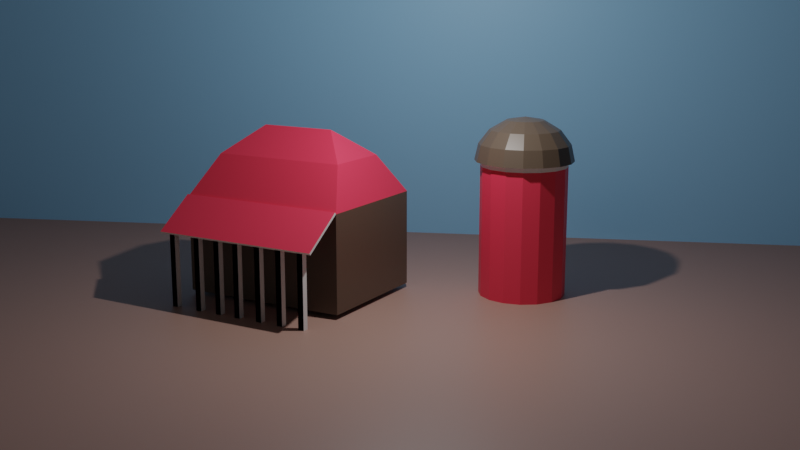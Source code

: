 # Source: BarnTower.blend  (saved by Blender 3.0.42; exported with 4.5.12 LTS)
import bpy
from mathutils import Matrix  # noqa: F401  (used for matrix-valued properties, if any)

bpy.ops.wm.read_factory_settings(use_empty=True)
scene = bpy.context.scene
scene.name = 'Scene'

# ---- collections
col_collection = bpy.data.collections.new('Collection'); scene.collection.children.link(col_collection)

# ---- materials (node trees are filled in below, after node groups)
mat_red_farm = bpy.data.materials.new('Red Farm')
mat_red_farm.alpha_threshold = 0.0
mat_red_farm.use_transparent_shadow = False
mat_red_farm.line_color = (0.0, 0.0, 0.0, 1.0)
mat_roof = bpy.data.materials.new('Roof ')
mat_roof.use_transparent_shadow = False
mat_white_paint = bpy.data.materials.new('White Paint ')
mat_white_paint.use_transparent_shadow = False
mat_groud = bpy.data.materials.new('Groud ')
mat_groud.use_transparent_shadow = False
mat_ground = bpy.data.materials.new('ground')
mat_ground.use_transparent_shadow = False
mat_sky = bpy.data.materials.new('sky')
mat_sky.use_transparent_shadow = False

# ---- material node trees
mat_red_farm.use_nodes = True; mat_red_farm.node_tree.nodes.clear()
_N = mat_red_farm.node_tree.nodes; _L = mat_red_farm.node_tree.links
n0 = _N.new('ShaderNodeOutputMaterial'); n0.name = 'Material Output'; n0.location = (300, 300)
n1 = _N.new('ShaderNodeBsdfPrincipled'); n1.name = 'Principled BSDF'; n1.location = (10, 300)
n1.distribution = 'GGX'
n1.subsurface_method = 'RANDOM_WALK_SKIN'
n1.inputs[0].default_value = (0.1095, 0.07619, 0.05286, 1.0)
n1.inputs[2].default_value = 0.4
n1.inputs[3].default_value = 1.45
n1.inputs[27].default_value = (0.0, 0.0, 0.0, 1.0)
n1.inputs[28].default_value = 1.0
_L.new(n1.outputs[0], n0.inputs[0])
n0.is_active_output = True
mat_roof.use_nodes = True; mat_roof.node_tree.nodes.clear()
_N = mat_roof.node_tree.nodes; _L = mat_roof.node_tree.links
n0 = _N.new('ShaderNodeBsdfPrincipled'); n0.name = 'Principled BSDF'; n0.location = (10, 300)
n0.distribution = 'GGX'
n0.subsurface_method = 'RANDOM_WALK_SKIN'
n0.inputs[0].default_value = (0.7991, 0.0382, 0.08022, 1.0)
n0.inputs[3].default_value = 1.45
n0.inputs[27].default_value = (0.0, 0.0, 0.0, 1.0)
n0.inputs[28].default_value = 1.0
n1 = _N.new('ShaderNodeOutputMaterial'); n1.name = 'Material Output'; n1.location = (300, 300)
_L.new(n0.outputs[0], n1.inputs[0])
n1.is_active_output = True
mat_white_paint.use_nodes = True; mat_white_paint.node_tree.nodes.clear()
_N = mat_white_paint.node_tree.nodes; _L = mat_white_paint.node_tree.links
n0 = _N.new('ShaderNodeBsdfPrincipled'); n0.name = 'Principled BSDF'; n0.location = (10, 300)
n0.distribution = 'GGX'
n0.subsurface_method = 'RANDOM_WALK_SKIN'
n0.inputs[3].default_value = 1.45
n0.inputs[27].default_value = (0.0, 0.0, 0.0, 1.0)
n0.inputs[28].default_value = 1.0
n1 = _N.new('ShaderNodeOutputMaterial'); n1.name = 'Material Output'; n1.location = (300, 300)
_L.new(n0.outputs[0], n1.inputs[0])
n1.is_active_output = True
mat_groud.use_nodes = True; mat_groud.node_tree.nodes.clear()
_N = mat_groud.node_tree.nodes; _L = mat_groud.node_tree.links
n0 = _N.new('ShaderNodeBsdfPrincipled'); n0.name = 'Principled BSDF'; n0.location = (10, 300)
n0.distribution = 'GGX'
n0.subsurface_method = 'RANDOM_WALK_SKIN'
n0.inputs[3].default_value = 1.45
n0.inputs[27].default_value = (0.0, 0.0, 0.0, 1.0)
n0.inputs[28].default_value = 1.0
n1 = _N.new('ShaderNodeOutputMaterial'); n1.name = 'Material Output'; n1.location = (300, 300)
_L.new(n0.outputs[0], n1.inputs[0])
n1.is_active_output = True
mat_ground.use_nodes = True; mat_ground.node_tree.nodes.clear()
_N = mat_ground.node_tree.nodes; _L = mat_ground.node_tree.links
n0 = _N.new('ShaderNodeBsdfPrincipled'); n0.name = 'Principled BSDF'; n0.location = (10, 300)
n0.distribution = 'GGX'
n0.subsurface_method = 'RANDOM_WALK_SKIN'
n0.inputs[0].default_value = (0.4189, 0.2443, 0.1971, 1.0)
n0.inputs[3].default_value = 1.45
n0.inputs[27].default_value = (0.0, 0.0, 0.0, 1.0)
n0.inputs[28].default_value = 1.0
n1 = _N.new('ShaderNodeOutputMaterial'); n1.name = 'Material Output'; n1.location = (300, 300)
_L.new(n0.outputs[0], n1.inputs[0])
n1.is_active_output = True
mat_sky.use_nodes = True; mat_sky.node_tree.nodes.clear()
_N = mat_sky.node_tree.nodes; _L = mat_sky.node_tree.links
n0 = _N.new('ShaderNodeBsdfPrincipled'); n0.name = 'Principled BSDF'; n0.location = (10, 300)
n0.distribution = 'GGX'
n0.subsurface_method = 'RANDOM_WALK_SKIN'
n0.inputs[0].default_value = (0.2903, 0.6101, 0.9402, 1.0)
n0.inputs[3].default_value = 1.45
n0.inputs[27].default_value = (0.0, 0.0, 0.0, 1.0)
n0.inputs[28].default_value = 1.0
n1 = _N.new('ShaderNodeOutputMaterial'); n1.name = 'Material Output'; n1.location = (300, 300)
_L.new(n0.outputs[0], n1.inputs[0])
n1.is_active_output = True

# ---- world
world_world = bpy.data.worlds.new('World'); scene.world = world_world
world_world.use_nodes = True; world_world.node_tree.nodes.clear()
_N = world_world.node_tree.nodes; _L = world_world.node_tree.links
n0 = _N.new('ShaderNodeOutputWorld'); n0.name = 'World Output'; n0.location = (300, 300)
n1 = _N.new('ShaderNodeBackground'); n1.name = 'Background'; n1.location = (10, 300)
n1.inputs[0].default_value = (0.05088, 0.05088, 0.05088, 1.0)
_L.new(n1.outputs[0], n0.inputs[0])
n0.is_active_output = True
world_world.color = (0.05088, 0.05088, 0.05088)
world_world.use_sun_shadow = False
world_world.sun_shadow_jitter_overblur = 0.0

# ---- cameras
cam_camera = bpy.data.cameras.new('Camera')
cam_camera.clip_end = 100.0
cam_camera.ortho_scale = 7.314

# ---- lights
light_light = bpy.data.lights.new('Light', 'POINT')
light_light.transmission_factor = 0.0
light_light.energy = 1023.0
light_light.shadow_soft_size = 0.1
light_light.shadow_maximum_resolution = 0.006
light_light.use_absolute_resolution = True

# ---- meshes
me_cube = bpy.data.meshes.new('Cube')
me_cube.from_pydata([(1.5, 1.0, 1.214), (1.5, 1.0, -1.0), (1.5, -1.0, 1.214), (1.5, -1.0, -1.0), (-1.5, 1.0, 1.214), (-1.5, 1.0, -1.0), (-1.5, -1.0, 1.214), (-1.5, -1.0, -1.0), (0.7982, -0.7982, 2.131), (-0.7982, -0.7982, 2.131), (0.7982, 0.7982, 2.131), (-0.7982, 0.7982, 2.131), (2.98e-08, -0.4479, 2.746), (2.98e-08, 0.4479, 2.746), (-2.457, 1.0, 0.5337), (-2.457, -0.9979, 0.5346), (-2.457, 1.0, 0.5337), (-2.457, -0.9979, 0.5346), (-1.532, 1.0, 1.26), (-1.532, -1.0, 1.26), (-2.489, 1.0, 0.5787), (-2.489, -0.9983, 0.5789), (-2.32, -0.8281, -1.257), (-2.32, -0.8281, 0.5521), (-2.32, -0.8981, -1.257), (-2.32, -0.8981, 0.5521), (-2.46, -0.8281, -1.257), (-2.46, -0.8281, 0.5521), (-2.46, -0.8981, -1.257), (-2.46, -0.8981, 0.5521), (-2.32, -0.5523, -1.257), (-2.32, -0.5523, 0.5521), (-2.32, -0.6223, -1.257), (-2.32, -0.6223, 0.5521), (-2.46, -0.5523, -1.257), (-2.46, -0.5523, 0.5521), (-2.46, -0.6223, -1.257), (-2.46, -0.6223, 0.5521), (-2.32, -0.2774, -1.257), (-2.32, -0.2774, 0.5521), (-2.32, -0.3474, -1.257), (-2.32, -0.3474, 0.5521), (-2.46, -0.2774, -1.257), (-2.46, -0.2774, 0.5521), (-2.46, -0.3474, -1.257), (-2.46, -0.3474, 0.5521), (-2.32, 0.01074, -1.257), (-2.32, 0.01074, 0.5521), (-2.32, -0.05926, -1.257), (-2.32, -0.05926, 0.5521), (-2.46, 0.01074, -1.257), (-2.46, 0.01074, 0.5521), (-2.46, -0.05926, -1.257), (-2.46, -0.05926, 0.5521), (-2.32, 0.2679, -1.257), (-2.32, 0.2679, 0.5521), (-2.32, 0.1979, -1.257), (-2.32, 0.1979, 0.5521), (-2.46, 0.2679, -1.257), (-2.46, 0.2679, 0.5521), (-2.46, 0.1979, -1.257), (-2.46, 0.1979, 0.5521), (-2.32, 0.5425, -1.257), (-2.32, 0.5425, 0.5521), (-2.32, 0.4725, -1.257), (-2.32, 0.4725, 0.5521), (-2.46, 0.5425, -1.257), (-2.46, 0.5425, 0.5521), (-2.46, 0.4725, -1.257), (-2.46, 0.4725, 0.5521), (-2.32, 0.8791, -1.257), (-2.32, 0.8791, 0.5521), (-2.32, 0.8091, -1.257), (-2.32, 0.8091, 0.5521), (-2.46, 0.8791, -1.257), (-2.46, 0.8791, 0.5521), (-2.46, 0.8091, -1.257), (-2.46, 0.8091, 0.5521), (0.1312, 0.5197, -1.0), (0.1312, 0.5197, 1.0), (0.3263, 0.5101, -1.0), (0.3263, 0.5101, 1.0), (0.5139, 0.4816, -1.0), (0.5139, 0.4816, 1.0), (0.6868, 0.4354, -1.0), (0.6868, 0.4354, 1.0), (0.8383, 0.3732, -1.0), (0.8383, 0.3732, 1.0), (0.9627, 0.2975, -1.0), (0.9627, 0.2975, 1.0), (1.055, 0.211, -1.0), (1.055, 0.211, 1.0), (1.112, 0.1172, -1.0), (1.112, 0.1172, 1.0), (1.131, 0.01967, -1.0), (1.131, 0.01967, 1.0), (1.112, -0.07787, -1.0), (1.112, -0.07787, 1.0), (1.055, -0.1717, -1.0), (1.055, -0.1717, 1.0), (0.9627, -0.2581, -1.0), (0.9627, -0.2581, 1.0), (0.8383, -0.3339, -1.0), (0.8383, -0.3339, 1.0), (0.6868, -0.3961, -1.0), (0.6868, -0.3961, 1.0), (0.5139, -0.4423, -1.0), (0.5139, -0.4423, 1.0), (0.3263, -0.4707, -1.0), (0.3263, -0.4707, 1.0), (0.1312, -0.4803, -1.0), (0.1312, -0.4803, 1.0), (-0.06386, -0.4707, -1.0), (-0.06386, -0.4707, 1.0), (-0.2515, -0.4423, -1.0), (-0.2515, -0.4423, 1.0), (-0.4243, -0.3961, -1.0), (-0.4243, -0.3961, 1.0), (-0.5759, -0.3339, -1.0), (-0.5759, -0.3339, 1.0), (-0.7002, -0.2581, -1.0), (-0.7002, -0.2581, 1.0), (-0.7927, -0.1717, -1.0), (-0.7927, -0.1717, 1.0), (-0.8496, -0.07787, -1.0), (-0.8496, -0.07787, 1.0), (-0.8688, 0.01967, -1.0), (-0.8688, 0.01967, 1.0), (-0.8496, 0.1172, -1.0), (-0.8496, 0.1172, 1.0), (-0.7927, 0.211, -1.0), (-0.7927, 0.211, 1.0), (-0.7002, 0.2975, -1.0), (-0.7002, 0.2975, 1.0), (-0.5759, 0.3732, -1.0), (-0.5759, 0.3732, 1.0), (-0.4243, 0.4354, -1.0), (-0.4243, 0.4354, 1.0), (-0.2515, 0.4816, -1.0), (-0.2515, 0.4816, 1.0), (-0.06386, 0.5101, -1.0), (-0.06386, 0.5101, 1.0), (0.1312, 0.5197, -1.0), (0.1312, 0.5197, 1.0), (0.3263, 0.5101, -1.0), (0.3263, 0.5101, 1.0), (0.5139, 0.4816, -1.0), (0.5139, 0.4816, 1.0), (0.6868, 0.4354, -1.0), (0.6868, 0.4354, 1.0), (0.8383, 0.3732, -1.0), (0.8383, 0.3732, 1.0), (0.9627, 0.2975, -1.0), (0.9627, 0.2975, 1.0), (1.055, 0.211, -1.0), (1.055, 0.211, 1.0), (1.112, 0.1172, -1.0), (1.112, 0.1172, 1.0), (1.131, 0.01967, -1.0), (1.131, 0.01967, 1.0), (1.112, -0.07787, -1.0), (1.112, -0.07787, 1.0), (1.055, -0.1717, -1.0), (1.055, -0.1717, 1.0), (0.9627, -0.2581, -1.0), (0.9627, -0.2581, 1.0), (0.8383, -0.3339, -1.0), (0.8383, -0.3339, 1.0), (0.6868, -0.3961, -1.0), (0.6868, -0.3961, 1.0), (0.5139, -0.4423, -1.0), (0.5139, -0.4423, 1.0), (0.3263, -0.4707, -1.0), (0.3263, -0.4707, 1.0), (0.1312, -0.4803, -1.0), (0.1312, -0.4803, 1.0), (-0.06386, -0.4707, -1.0), (-0.06386, -0.4707, 1.0), (-0.2515, -0.4423, -1.0), (-0.2515, -0.4423, 1.0), (-0.4243, -0.3961, -1.0), (-0.4243, -0.3961, 1.0), (-0.5759, -0.3339, -1.0), (-0.5759, -0.3339, 1.0), (-0.7002, -0.2581, -1.0), (-0.7002, -0.2581, 1.0), (-0.7927, -0.1717, -1.0), (-0.7927, -0.1717, 1.0), (-0.8496, -0.07787, -1.0), (-0.8496, -0.07787, 1.0), (-0.8688, 0.01967, -1.0), (-0.8688, 0.01967, 1.0), (-0.8496, 0.1172, -1.0), (-0.8496, 0.1172, 1.0), (-0.7927, 0.211, -1.0), (-0.7927, 0.211, 1.0), (-0.7002, 0.2975, -1.0), (-0.7002, 0.2975, 1.0), (-0.5759, 0.3732, -1.0), (-0.5759, 0.3732, 1.0), (-0.4243, 0.4354, -1.0), (-0.4243, 0.4354, 1.0), (-0.2515, 0.4816, -1.0), (-0.2515, 0.4816, 1.0), (-0.06386, 0.5101, -1.0), (-0.06386, 0.5101, 1.0), (0.1312, 0.5197, -1.0), (0.1312, 0.5197, 1.0), (0.3263, 0.5101, -1.0), (0.3263, 0.5101, 1.0), (0.5139, 0.4816, -1.0), (0.5139, 0.4816, 1.0), (0.6868, 0.4354, -1.0), (0.6868, 0.4354, 1.0), (0.8383, 0.3732, -1.0), (0.8383, 0.3732, 1.0), (0.9627, 0.2975, -1.0), (0.9627, 0.2975, 1.0), (1.055, 0.211, -1.0), (1.055, 0.211, 1.0), (1.112, 0.1172, -1.0), (1.112, 0.1172, 1.0), (1.131, 0.01967, -1.0), (1.131, 0.01967, 1.0), (1.112, -0.07787, -1.0), (1.112, -0.07787, 1.0), (1.055, -0.1717, -1.0), (1.055, -0.1717, 1.0), (0.9627, -0.2581, -1.0), (0.9627, -0.2581, 1.0), (0.8383, -0.3339, -1.0), (0.8383, -0.3339, 1.0), (0.6868, -0.3961, -1.0), (0.6868, -0.3961, 1.0), (0.5139, -0.4423, -1.0), (0.5139, -0.4423, 1.0), (0.3263, -0.4707, -1.0), (0.3263, -0.4707, 1.0), (0.1312, -0.4803, -1.0), (0.1312, -0.4803, 1.0), (-0.06386, -0.4707, -1.0), (-0.06386, -0.4707, 1.0), (-0.2515, -0.4423, -1.0), (-0.2515, -0.4423, 1.0), (-0.4243, -0.3961, -1.0), (-0.4243, -0.3961, 1.0), (-0.5759, -0.3339, -1.0), (-0.5759, -0.3339, 1.0), (-0.7002, -0.2581, -1.0), (-0.7002, -0.2581, 1.0), (-0.7927, -0.1717, -1.0), (-0.7927, -0.1717, 1.0), (-0.8496, -0.07787, -1.0), (-0.8496, -0.07787, 1.0), (-0.8688, 0.01967, -1.0), (-0.8688, 0.01967, 1.0), (-0.8496, 0.1172, -1.0), (-0.8496, 0.1172, 1.0), (-0.7927, 0.211, -1.0), (-0.7927, 0.211, 1.0), (-0.7002, 0.2975, -1.0), (-0.7002, 0.2975, 1.0), (-0.5759, 0.3732, -1.0), (-0.5759, 0.3732, 1.0), (-0.4243, 0.4354, -1.0), (-0.4243, 0.4354, 1.0), (-0.2515, 0.4816, -1.0), (-0.2515, 0.4816, 1.0), (-0.06386, 0.5101, -1.0), (-0.06386, 0.5101, 1.0), (0.1312, 0.5197, -1.0), (0.1312, 0.5197, 1.0), (0.3263, 0.5101, -1.0), (0.3263, 0.5101, 1.0), (0.5139, 0.4816, -1.0), (0.5139, 0.4816, 1.0), (0.6868, 0.4354, -1.0), (0.6868, 0.4354, 1.0), (0.8383, 0.3732, -1.0), (0.8383, 0.3732, 1.0), (0.9627, 0.2975, -1.0), (0.9627, 0.2975, 1.0), (1.055, 0.211, -1.0), (1.055, 0.211, 1.0), (1.112, 0.1172, -1.0), (1.112, 0.1172, 1.0), (1.131, 0.01967, -1.0), (1.131, 0.01967, 1.0), (1.112, -0.07787, -1.0), (1.112, -0.07787, 1.0), (1.055, -0.1717, -1.0), (1.055, -0.1717, 1.0), (0.9627, -0.2581, -1.0), (0.9627, -0.2581, 1.0), (0.8383, -0.3339, -1.0), (0.8383, -0.3339, 1.0), (0.6868, -0.3961, -1.0), (0.6868, -0.3961, 1.0), (0.5139, -0.4423, -1.0), (0.5139, -0.4423, 1.0), (0.3263, -0.4707, -1.0), (0.3263, -0.4707, 1.0), (0.1312, -0.4803, -1.0), (0.1312, -0.4803, 1.0), (-0.06386, -0.4707, -1.0), (-0.06386, -0.4707, 1.0), (-0.2515, -0.4423, -1.0), (-0.2515, -0.4423, 1.0), (-0.4243, -0.3961, -1.0), (-0.4243, -0.3961, 1.0), (-0.5759, -0.3339, -1.0), (-0.5759, -0.3339, 1.0), (-0.7002, -0.2581, -1.0), (-0.7002, -0.2581, 1.0), (-0.7927, -0.1717, -1.0), (-0.7927, -0.1717, 1.0), (-0.8496, -0.07787, -1.0), (-0.8496, -0.07787, 1.0), (-0.8688, 0.01967, -1.0), (-0.8688, 0.01967, 1.0), (-0.8496, 0.1172, -1.0), (-0.8496, 0.1172, 1.0), (-0.7927, 0.211, -1.0), (-0.7927, 0.211, 1.0), (-0.7002, 0.2975, -1.0), (-0.7002, 0.2975, 1.0), (-0.5759, 0.3732, -1.0), (-0.5759, 0.3732, 1.0), (-0.4243, 0.4354, -1.0), (-0.4243, 0.4354, 1.0), (-0.2515, 0.4816, -1.0), (-0.2515, 0.4816, 1.0), (-0.06386, 0.5101, -1.0), (-0.06386, 0.5101, 1.0), (0.1312, 0.5197, -1.0), (0.1312, 0.5197, 1.0), (0.3263, 0.5101, -1.0), (0.3263, 0.5101, 1.0), (0.5139, 0.4816, -1.0), (0.5139, 0.4816, 1.0), (0.6868, 0.4354, -1.0), (0.6868, 0.4354, 1.0), (0.8383, 0.3732, -1.0), (0.8383, 0.3732, 1.0), (0.9627, 0.2975, -1.0), (0.9627, 0.2975, 1.0), (1.055, 0.211, -1.0), (1.055, 0.211, 1.0), (1.112, 0.1172, -1.0), (1.112, 0.1172, 1.0), (1.131, 0.01967, -1.0), (1.131, 0.01967, 1.0), (1.112, -0.07787, -1.0), (1.112, -0.07787, 1.0), (1.055, -0.1717, -1.0), (1.055, -0.1717, 1.0), (0.9627, -0.2581, -1.0), (0.9627, -0.2581, 1.0), (0.8383, -0.3339, -1.0), (0.8383, -0.3339, 1.0), (0.6868, -0.3961, -1.0), (0.6868, -0.3961, 1.0), (0.5139, -0.4423, -1.0), (0.5139, -0.4423, 1.0), (0.3263, -0.4707, -1.0), (0.3263, -0.4707, 1.0), (0.1312, -0.4803, -1.0), (0.1312, -0.4803, 1.0), (-0.06386, -0.4707, -1.0), (-0.06386, -0.4707, 1.0), (-0.2515, -0.4423, -1.0), (-0.2515, -0.4423, 1.0), (-0.4243, -0.3961, -1.0), (-0.4243, -0.3961, 1.0), (-0.5759, -0.3339, -1.0), (-0.5759, -0.3339, 1.0), (-0.7002, -0.2581, -1.0), (-0.7002, -0.2581, 1.0), (-0.7927, -0.1717, -1.0), (-0.7927, -0.1717, 1.0), (-0.8496, -0.07787, -1.0), (-0.8496, -0.07787, 1.0), (-0.8688, 0.01967, -1.0), (-0.8688, 0.01967, 1.0), (-0.8496, 0.1172, -1.0), (-0.8496, 0.1172, 1.0), (-0.7927, 0.211, -1.0), (-0.7927, 0.211, 1.0), (-0.7002, 0.2975, -1.0), (-0.7002, 0.2975, 1.0), (-0.5759, 0.3732, -1.0), (-0.5759, 0.3732, 1.0), (-0.4243, 0.4354, -1.0), (-0.4243, 0.4354, 1.0), (-0.2515, 0.4816, -1.0), (-0.2515, 0.4816, 1.0), (-0.06386, 0.5101, -1.0), (-0.06386, 0.5101, 1.0)], [(17, 16)], [(4, 6, 9, 11), (3, 2, 6, 7), (7, 6, 4, 5), (5, 1, 3, 7), (1, 0, 2, 3), (5, 4, 0, 1), (10, 11, 13), (2, 0, 10, 8), (0, 4, 11, 10), (6, 2, 8, 9), (8, 10, 13, 12), (11, 9, 12, 13), (9, 8, 12), (15, 6, 19, 21), (19, 18, 20, 21), (6, 4, 18, 19), (4, 14, 20, 18), (14, 15, 21, 20), (22, 23, 25, 24), (24, 25, 29, 28), (28, 29, 27, 26), (26, 27, 23, 22), (24, 28, 26, 22), (29, 25, 23, 27), (22, 23, 25, 27, 29, 28, 26, 24), (30, 31, 33, 32), (32, 33, 37, 36), (36, 37, 35, 34), (34, 35, 31, 30), (32, 36, 34, 30), (37, 33, 31, 35), (30, 31, 33, 35, 37, 36, 34, 32), (38, 39, 41, 40), (40, 41, 45, 44), (44, 45, 43, 42), (42, 43, 39, 38), (40, 44, 42, 38), (45, 41, 39, 43), (38, 39, 41, 43, 45, 44, 42, 40), (46, 47, 49, 48), (48, 49, 53, 52), (52, 53, 51, 50), (50, 51, 47, 46), (48, 52, 50, 46), (53, 49, 47, 51), (46, 47, 49, 51, 53, 52, 50, 48), (54, 55, 57, 56), (56, 57, 61, 60), (60, 61, 59, 58), (58, 59, 55, 54), (56, 60, 58, 54), (61, 57, 55, 59), (54, 55, 57, 59, 61, 60, 58, 56), (62, 63, 65, 64), (64, 65, 69, 68), (68, 69, 67, 66), (66, 67, 63, 62), (64, 68, 66, 62), (69, 65, 63, 67), (62, 63, 65, 67, 69, 68, 66, 64), (70, 71, 73, 72), (72, 73, 77, 76), (76, 77, 75, 74), (74, 75, 71, 70), (72, 76, 74, 70), (77, 73, 71, 75), (70, 71, 73, 75, 77, 76, 74, 72), (232, 233, 235, 234), (218, 219, 221, 220), (78, 79, 81, 80), (182, 183, 185, 184), (160, 161, 163, 162), (80, 81, 83, 82), (180, 181, 183, 182), (82, 83, 85, 84), (84, 85, 87, 86), (212, 213, 215, 214), (158, 159, 161, 160), (86, 87, 89, 88), (178, 179, 181, 180), (240, 241, 243, 242), (88, 89, 91, 90), (90, 91, 93, 92), (156, 157, 159, 158), (92, 93, 95, 94), (176, 177, 179, 178), (94, 95, 97, 96), (234, 235, 237, 236), (220, 221, 223, 222), (96, 97, 99, 98), (154, 155, 157, 156), (98, 99, 101, 100), (174, 175, 177, 176), (100, 101, 103, 102), (102, 103, 105, 104), (214, 215, 217, 216), (152, 153, 155, 154), (104, 105, 107, 106), (172, 173, 175, 174), (242, 243, 245, 244), (106, 107, 109, 108), (108, 109, 111, 110), (150, 151, 153, 152), (110, 111, 113, 112), (170, 171, 173, 172), (112, 113, 115, 114), (236, 237, 239, 238), (222, 223, 225, 224), (114, 115, 117, 116), (148, 149, 151, 150), (116, 117, 119, 118), (168, 169, 171, 170), (118, 119, 121, 120), (120, 121, 123, 122), (216, 217, 219, 218), (146, 147, 149, 148), (122, 123, 125, 124), (166, 167, 169, 168), (244, 245, 247, 246), (124, 125, 127, 126), (126, 127, 129, 128), (144, 145, 147, 146), (128, 129, 131, 130), (164, 165, 167, 166), (130, 131, 133, 132), (238, 239, 241, 240), (132, 133, 135, 134), (142, 143, 145, 144), (134, 135, 137, 136), (162, 163, 165, 164), (136, 137, 139, 138), (81, 79, 141, 139, 137, 135, 133, 131, 129, 127, 125, 123, 121, 119, 117, 115, 113, 111, 109, 107, 105, 103, 101, 99, 97, 95, 93, 91, 89, 87, 85, 83), (138, 139, 141, 140), (140, 141, 79, 78), (78, 80, 82, 84, 86, 88, 90, 92, 94, 96, 98, 100, 102, 104, 106, 108, 110, 112, 114, 116, 118, 120, 122, 124, 126, 128, 130, 132, 134, 136, 138, 140), (184, 185, 187, 186), (210, 211, 213, 212), (186, 187, 189, 188), (230, 231, 233, 232), (188, 189, 191, 190), (190, 191, 193, 192), (208, 209, 211, 210), (192, 193, 195, 194), (228, 229, 231, 230), (194, 195, 197, 196), (196, 197, 199, 198), (206, 207, 209, 208), (198, 199, 201, 200), (226, 227, 229, 228), (200, 201, 203, 202), (162, 164, 166, 168, 170, 172, 174, 176, 178, 180, 182, 184, 186, 188, 190, 192, 194, 196, 198, 200, 202, 204, 142, 144, 146, 148, 150, 152, 154, 156, 158, 160), (202, 203, 205, 204), (224, 225, 227, 226), (246, 247, 249, 248), (204, 205, 143, 142), (185, 183, 181, 179, 177, 175, 173, 171, 169, 167, 165, 163, 161, 159, 157, 155, 153, 151, 149, 147, 145, 143, 205, 203, 201, 199, 197, 195, 193, 191, 189, 187), (248, 249, 251, 250), (250, 251, 253, 252), (252, 253, 255, 254), (254, 255, 257, 256), (256, 257, 259, 258), (258, 259, 261, 260), (260, 261, 263, 262), (262, 263, 265, 264), (264, 265, 267, 266), (234, 236, 238, 240, 242, 244, 246, 248, 250, 252, 254, 256, 258, 260, 262, 264, 266, 268, 206, 208, 210, 212, 214, 216, 218, 220, 222, 224, 226, 228, 230, 232), (266, 267, 269, 268), (268, 269, 207, 206), (243, 241, 239, 237, 235, 233, 231, 229, 227, 225, 223, 221, 219, 217, 215, 213, 211, 209, 207, 269, 267, 265, 263, 261, 259, 257, 255, 253, 251, 249, 247, 245), (270, 271, 273, 272), (272, 273, 275, 274), (274, 275, 277, 276), (276, 277, 279, 278), (278, 279, 281, 280), (280, 281, 283, 282), (282, 283, 285, 284), (284, 285, 287, 286), (286, 287, 289, 288), (288, 289, 291, 290), (290, 291, 293, 292), (292, 293, 295, 294), (294, 295, 297, 296), (296, 297, 299, 298), (298, 299, 301, 300), (300, 301, 303, 302), (302, 303, 305, 304), (304, 305, 307, 306), (306, 307, 309, 308), (308, 309, 311, 310), (310, 311, 313, 312), (312, 313, 315, 314), (314, 315, 317, 316), (316, 317, 319, 318), (318, 319, 321, 320), (320, 321, 323, 322), (322, 323, 325, 324), (324, 325, 327, 326), (326, 327, 329, 328), (328, 329, 331, 330), (273, 271, 333, 331, 329, 327, 325, 323, 321, 319, 317, 315, 313, 311, 309, 307, 305, 303, 301, 299, 297, 295, 293, 291, 289, 287, 285, 283, 281, 279, 277, 275), (330, 331, 333, 332), (332, 333, 271, 270), (270, 272, 274, 276, 278, 280, 282, 284, 286, 288, 290, 292, 294, 296, 298, 300, 302, 304, 306, 308, 310, 312, 314, 316, 318, 320, 322, 324, 326, 328, 330, 332), (334, 335, 337, 336), (336, 337, 339, 338), (338, 339, 341, 340), (340, 341, 343, 342), (342, 343, 345, 344), (344, 345, 347, 346), (346, 347, 349, 348), (348, 349, 351, 350), (350, 351, 353, 352), (352, 353, 355, 354), (354, 355, 357, 356), (356, 357, 359, 358), (358, 359, 361, 360), (360, 361, 363, 362), (362, 363, 365, 364), (364, 365, 367, 366), (366, 367, 369, 368), (368, 369, 371, 370), (370, 371, 373, 372), (372, 373, 375, 374), (374, 375, 377, 376), (376, 377, 379, 378), (378, 379, 381, 380), (380, 381, 383, 382), (382, 383, 385, 384), (384, 385, 387, 386), (386, 387, 389, 388), (388, 389, 391, 390), (390, 391, 393, 392), (392, 393, 395, 394), (337, 335, 397, 395, 393, 391, 389, 387, 385, 383, 381, 379, 377, 375, 373, 371, 369, 367, 365, 363, 361, 359, 357, 355, 353, 351, 349, 347, 345, 343, 341, 339), (394, 395, 397, 396), (396, 397, 335, 334), (334, 336, 338, 340, 342, 344, 346, 348, 350, 352, 354, 356, 358, 360, 362, 364, 366, 368, 370, 372, 374, 376, 378, 380, 382, 384, 386, 388, 390, 392, 394, 396)])
me_cube.polygons.foreach_set('material_index', [1, 0, 0, 0, 0, 0, 1, 1, 1, 1, 1, 1, 1, 2, 1, 1, 2, 2, 2, 2, 2, 2, 2, 2, 2, 2, 2, 2, 2, 2, 2, 2, 2, 2, 2, 2, 2, 2, 2, 2, 2, 2, 2, 2, 2, 2, 2, 2, 2, 2, 2, 2, 2, 2, 2, 2, 2, 2, 2, 2, 2, 2, 2, 2, 2, 2, 2, 0, 0, 0, 0, 0, 0, 0, 0, 0, 0, 0, 0, 0, 0, 0, 0, 0, 0, 0, 0, 0, 0, 0, 0, 0, 0, 0, 0, 0, 0, 0, 0, 0, 0, 0, 0, 0, 0, 0, 0, 0, 0, 0, 0, 0, 0, 0, 0, 0, 0, 0, 0, 0, 0, 0, 0, 0, 0, 0, 0, 0, 0, 0, 0, 0, 0, 0, 0, 0, 0, 0, 0, 0, 0, 0, 0, 0, 0, 0, 0, 0, 0, 0, 0, 0, 0, 0, 0, 0, 0, 0, 0, 0, 0, 0, 0, 0, 0, 0, 0, 0, 0, 0, 0, 0, 0, 0, 0, 0, 0, 0, 0, 0, 0, 0, 0, 0, 0, 0, 0, 0, 0, 0, 0, 0, 0, 0, 0, 0, 0, 0, 0, 0, 0, 0, 0, 0, 0, 0, 0, 0, 0, 0, 0, 0, 0, 0, 0, 0, 0, 0, 0, 0, 0, 0, 0, 0, 0, 0, 0, 0, 0, 0, 0, 0, 0, 0, 0, 0, 0])
_uv = me_cube.uv_layers.new(name='UVMap')
_uv.uv.foreach_set('vector', [0.625, 0.25, 0.625, 0.0, 0.625, 0.0, 0.625, 0.25, 0.375, 0.75, 0.625, 0.75, 0.625, 1.0, 0.375, 1.0, 0.375, 0.0, 0.625, 0.0, 0.625, 0.25, 0.375, 0.25, 0.125, 0.5, 0.375, 0.5, 0.375, 0.75, 0.125, 0.75, 0.375, 0.5, 0.625, 0.5, 0.625, 0.75, 0.375, 0.75, 0.375, 0.25, 0.625, 0.25, 0.625, 0.5, 0.375, 0.5, 0.625, 0.5, 0.625, 0.25, 0.625, 0.5, 0.625, 0.75, 0.625, 0.5, 0.625, 0.5, 0.625, 0.75, 0.625, 0.5, 0.625, 0.25, 0.625, 0.25, 0.625, 0.5, 0.625, 1.0, 0.625, 0.75, 0.625, 0.75, 0.625, 1.0, 0.625, 0.75, 0.625, 0.5, 0.625, 0.5, 0.625, 0.75, 0.625, 0.25, 0.625, 0.0, 0.625, 0.0, 0.625, 0.25, 0.625, 1.0, 0.625, 0.75, 0.625, 1.0, 0.0, 0.0, 0.0, 0.0, 0.0, 0.0, 0.0, 0.0, 0.625, 0.0, 0.625, 0.25, 0.625, 0.25, 0.625, 0.0, 0.625, 0.0, 0.625, 0.25, 0.625, 0.25, 0.625, 0.0, 0.0, 0.0, 0.0, 0.0, 0.0, 0.0, 0.0, 0.0, 0.0, 0.0, 0.0, 0.0, 0.0, 0.0, 0.0, 0.0, 0.375, 0.0, 0.625, 0.0, 0.625, 0.25, 0.375, 0.25, 0.375, 0.25, 0.625, 0.25, 0.625, 0.5, 0.375, 0.5, 0.375, 0.5, 0.625, 0.5, 0.625, 0.75, 0.375, 0.75, 0.375, 0.75, 0.625, 0.75, 0.625, 1.0, 0.375, 1.0, 0.125, 0.5, 0.375, 0.5, 0.375, 0.75, 0.125, 0.75, 0.625, 0.5, 0.875, 0.5, 0.875, 0.75, 0.625, 0.75, 0.375, 0.0, 0.625, 0.0, 0.625, 0.25, 0.625, 0.75, 0.625, 0.5, 0.375, 0.5, 0.375, 0.75, 0.375, 0.25, 0.375, 0.0, 0.625, 0.0, 0.625, 0.25, 0.375, 0.25, 0.375, 0.25, 0.625, 0.25, 0.625, 0.5, 0.375, 0.5, 0.375, 0.5, 0.625, 0.5, 0.625, 0.75, 0.375, 0.75, 0.375, 0.75, 0.625, 0.75, 0.625, 1.0, 0.375, 1.0, 0.125, 0.5, 0.375, 0.5, 0.375, 0.75, 0.125, 0.75, 0.625, 0.5, 0.875, 0.5, 0.875, 0.75, 0.625, 0.75, 0.375, 0.0, 0.625, 0.0, 0.625, 0.25, 0.625, 0.75, 0.625, 0.5, 0.375, 0.5, 0.375, 0.75, 0.375, 0.25, 0.375, 0.0, 0.625, 0.0, 0.625, 0.25, 0.375, 0.25, 0.375, 0.25, 0.625, 0.25, 0.625, 0.5, 0.375, 0.5, 0.375, 0.5, 0.625, 0.5, 0.625, 0.75, 0.375, 0.75, 0.375, 0.75, 0.625, 0.75, 0.625, 1.0, 0.375, 1.0, 0.125, 0.5, 0.375, 0.5, 0.375, 0.75, 0.125, 0.75, 0.625, 0.5, 0.875, 0.5, 0.875, 0.75, 0.625, 0.75, 0.375, 0.0, 0.625, 0.0, 0.625, 0.25, 0.625, 0.75, 0.625, 0.5, 0.375, 0.5, 0.375, 0.75, 0.375, 0.25, 0.375, 0.0, 0.625, 0.0, 0.625, 0.25, 0.375, 0.25, 0.375, 0.25, 0.625, 0.25, 0.625, 0.5, 0.375, 0.5, 0.375, 0.5, 0.625, 0.5, 0.625, 0.75, 0.375, 0.75, 0.375, 0.75, 0.625, 0.75, 0.625, 1.0, 0.375, 1.0, 0.125, 0.5, 0.375, 0.5, 0.375, 0.75, 0.125, 0.75, 0.625, 0.5, 0.875, 0.5, 0.875, 0.75, 0.625, 0.75, 0.375, 0.0, 0.625, 0.0, 0.625, 0.25, 0.625, 0.75, 0.625, 0.5, 0.375, 0.5, 0.375, 0.75, 0.375, 0.25, 0.375, 0.0, 0.625, 0.0, 0.625, 0.25, 0.375, 0.25, 0.375, 0.25, 0.625, 0.25, 0.625, 0.5, 0.375, 0.5, 0.375, 0.5, 0.625, 0.5, 0.625, 0.75, 0.375, 0.75, 0.375, 0.75, 0.625, 0.75, 0.625, 1.0, 0.375, 1.0, 0.125, 0.5, 0.375, 0.5, 0.375, 0.75, 0.125, 0.75, 0.625, 0.5, 0.875, 0.5, 0.875, 0.75, 0.625, 0.75, 0.375, 0.0, 0.625, 0.0, 0.625, 0.25, 0.625, 0.75, 0.625, 0.5, 0.375, 0.5, 0.375, 0.75, 0.375, 0.25, 0.375, 0.0, 0.625, 0.0, 0.625, 0.25, 0.375, 0.25, 0.375, 0.25, 0.625, 0.25, 0.625, 0.5, 0.375, 0.5, 0.375, 0.5, 0.625, 0.5, 0.625, 0.75, 0.375, 0.75, 0.375, 0.75, 0.625, 0.75, 0.625, 1.0, 0.375, 1.0, 0.125, 0.5, 0.375, 0.5, 0.375, 0.75, 0.125, 0.75, 0.625, 0.5, 0.875, 0.5, 0.875, 0.75, 0.625, 0.75, 0.375, 0.0, 0.625, 0.0, 0.625, 0.25, 0.625, 0.75, 0.625, 0.5, 0.375, 0.5, 0.375, 0.75, 0.375, 0.25, 0.375, 0.0, 0.625, 0.0, 0.625, 0.25, 0.375, 0.25, 0.375, 0.25, 0.625, 0.25, 0.625, 0.5, 0.375, 0.5, 0.375, 0.5, 0.625, 0.5, 0.625, 0.75, 0.375, 0.75, 0.375, 0.75, 0.625, 0.75, 0.625, 1.0, 0.375, 1.0, 0.125, 0.5, 0.375, 0.5, 0.375, 0.75, 0.125, 0.75, 0.625, 0.5, 0.875, 0.5, 0.875, 0.75, 0.625, 0.75, 0.375, 0.0, 0.625, 0.0, 0.625, 0.25, 0.625, 0.75, 0.625, 0.5, 0.375, 0.5, 0.375, 0.75, 0.375, 0.25, 1.0, 0.5, 1.0, 1.0, 0.9688, 1.0, 0.9688, 0.5, 0.9688, 0.5, 0.9688, 1.0, 0.9375, 1.0, 0.9375, 0.5, 1.0, 0.5, 1.0, 1.0, 0.9688, 1.0, 0.9688, 0.5, 1.0, 0.5, 1.0, 1.0, 0.9688, 1.0, 0.9688, 0.5, 0.9688, 0.5, 0.9688, 1.0, 0.9375, 1.0, 0.9375, 0.5, 0.9688, 0.5, 0.9688, 1.0, 0.9375, 1.0, 0.9375, 0.5, 0.9375, 0.5, 0.9375, 1.0, 0.9062, 1.0, 0.9062, 0.5, 0.9375, 0.5, 0.9375, 1.0, 0.9062, 1.0, 0.9062, 0.5, 0.9062, 0.5, 0.9062, 1.0, 0.875, 1.0, 0.875, 0.5, 0.9375, 0.5, 0.9375, 1.0, 0.9062, 1.0, 0.9062, 0.5, 0.9062, 0.5, 0.9062, 1.0, 0.875, 1.0, 0.875, 0.5, 0.875, 0.5, 0.875, 1.0, 0.8438, 1.0, 0.8438, 0.5, 0.875, 0.5, 0.875, 1.0, 0.8438, 1.0, 0.8438, 0.5, 0.9062, 0.5, 0.9062, 1.0, 0.875, 1.0, 0.875, 0.5, 0.8438, 0.5, 0.8438, 1.0, 0.8125, 1.0, 0.8125, 0.5, 0.8125, 0.5, 0.8125, 1.0, 0.7812, 1.0, 0.7812, 0.5, 0.8438, 0.5, 0.8438, 1.0, 0.8125, 1.0, 0.8125, 0.5, 0.7812, 0.5, 0.7812, 1.0, 0.75, 1.0, 0.75, 0.5, 0.8125, 0.5, 0.8125, 1.0, 0.7812, 1.0, 0.7812, 0.5, 0.75, 0.5, 0.75, 1.0, 0.7188, 1.0, 0.7188, 0.5, 0.875, 0.5, 0.875, 1.0, 0.8438, 1.0, 0.8438, 0.5, 0.8438, 0.5, 0.8438, 1.0, 0.8125, 1.0, 0.8125, 0.5, 0.7188, 0.5, 0.7188, 1.0, 0.6875, 1.0, 0.6875, 0.5, 0.7812, 0.5, 0.7812, 1.0, 0.75, 1.0, 0.75, 0.5, 0.6875, 0.5, 0.6875, 1.0, 0.6562, 1.0, 0.6562, 0.5, 0.75, 0.5, 0.75, 1.0, 0.7188, 1.0, 0.7188, 0.5, 0.6562, 0.5, 0.6562, 1.0, 0.625, 1.0, 0.625, 0.5, 0.625, 0.5, 0.625, 1.0, 0.5938, 1.0, 0.5938, 0.5, 0.8125, 0.5, 0.8125, 1.0, 0.7812, 1.0, 0.7812, 0.5, 0.7188, 0.5, 0.7188, 1.0, 0.6875, 1.0, 0.6875, 0.5, 0.5938, 0.5, 0.5938, 1.0, 0.5625, 1.0, 0.5625, 0.5, 0.6875, 0.5, 0.6875, 1.0, 0.6562, 1.0, 0.6562, 0.5, 0.7812, 0.5, 0.7812, 1.0, 0.75, 1.0, 0.75, 0.5, 0.5625, 0.5, 0.5625, 1.0, 0.5312, 1.0, 0.5312, 0.5, 0.5312, 0.5, 0.5312, 1.0, 0.5, 1.0, 0.5, 0.5, 0.6562, 0.5, 0.6562, 1.0, 0.625, 1.0, 0.625, 0.5, 0.5, 0.5, 0.5, 1.0, 0.4688, 1.0, 0.4688, 0.5, 0.625, 0.5, 0.625, 1.0, 0.5938, 1.0, 0.5938, 0.5, 0.4688, 0.5, 0.4688, 1.0, 0.4375, 1.0, 0.4375, 0.5, 0.75, 0.5, 0.75, 1.0, 0.7188, 1.0, 0.7188, 0.5, 0.7188, 0.5, 0.7188, 1.0, 0.6875, 1.0, 0.6875, 0.5, 0.4375, 0.5, 0.4375, 1.0, 0.4062, 1.0, 0.4062, 0.5, 0.5938, 0.5, 0.5938, 1.0, 0.5625, 1.0, 0.5625, 0.5, 0.4062, 0.5, 0.4062, 1.0, 0.375, 1.0, 0.375, 0.5, 0.5625, 0.5, 0.5625, 1.0, 0.5312, 1.0, 0.5312, 0.5, 0.375, 0.5, 0.375, 1.0, 0.3438, 1.0, 0.3438, 0.5, 0.3438, 0.5, 0.3438, 1.0, 0.3125, 1.0, 0.3125, 0.5, 0.6875, 0.5, 0.6875, 1.0, 0.6562, 1.0, 0.6562, 0.5, 0.5312, 0.5, 0.5312, 1.0, 0.5, 1.0, 0.5, 0.5, 0.3125, 0.5, 0.3125, 1.0, 0.2812, 1.0, 0.2812, 0.5, 0.5, 0.5, 0.5, 1.0, 0.4688, 1.0, 0.4688, 0.5, 0.6562, 0.5, 0.6562, 1.0, 0.625, 1.0, 0.625, 0.5, 0.2812, 0.5, 0.2812, 1.0, 0.25, 1.0, 0.25, 0.5, 0.25, 0.5, 0.25, 1.0, 0.2188, 1.0, 0.2188, 0.5, 0.4688, 0.5, 0.4688, 1.0, 0.4375, 1.0, 0.4375, 0.5, 0.2188, 0.5, 0.2188, 1.0, 0.1875, 1.0, 0.1875, 0.5, 0.4375, 0.5, 0.4375, 1.0, 0.4062, 1.0, 0.4062, 0.5, 0.1875, 0.5, 0.1875, 1.0, 0.1562, 1.0, 0.1562, 0.5, 0.625, 0.5, 0.625, 1.0, 0.5938, 1.0, 0.5938, 0.5, 0.1562, 0.5, 0.1562, 1.0, 0.125, 1.0, 0.125, 0.5, 0.4062, 0.5, 0.4062, 1.0, 0.375, 1.0, 0.375, 0.5, 0.125, 0.5, 0.125, 1.0, 0.09375, 1.0, 0.09375, 0.5, 0.375, 0.5, 0.375, 1.0, 0.3438, 1.0, 0.3438, 0.5, 0.09375, 0.5, 0.09375, 1.0, 0.0625, 1.0, 0.0625, 0.5, 0.2968, 0.4854, 0.25, 0.49, 0.2032, 0.4854, 0.1582, 0.4717, 0.1167, 0.4496, 0.08029, 0.4197, 0.05045, 0.3833, 0.02827, 0.3418, 0.01461, 0.2968, 0.01, 0.25, 0.01461, 0.2032, 0.02827, 0.1582, 0.05045, 0.1167, 0.08029, 0.08029, 0.1167, 0.05045, 0.1582, 0.02827, 0.2032, 0.01461, 0.25, 0.01, 0.2968, 0.01461, 0.3418, 0.02827, 0.3833, 0.05045, 0.4197, 0.08029, 0.4496, 0.1167, 0.4717, 0.1582, 0.4854, 0.2032, 0.49, 0.25, 0.4854, 0.2968, 0.4717, 0.3418, 0.4496, 0.3833, 0.4197, 0.4197, 0.3833, 0.4496, 0.3418, 0.4717, 0.0625, 0.5, 0.0625, 1.0, 0.03125, 1.0, 0.03125, 0.5, 0.03125, 0.5, 0.03125, 1.0, 0.0, 1.0, 0.0, 0.5, 0.75, 0.49, 0.7968, 0.4854, 0.8418, 0.4717, 0.8833, 0.4496, 0.9197, 0.4197, 0.9496, 0.3833, 0.9717, 0.3418, 0.9854, 0.2968, 0.99, 0.25, 0.9854, 0.2032, 0.9717, 0.1582, 0.9496, 0.1167, 0.9197, 0.08029, 0.8833, 0.05045, 0.8418, 0.02827, 0.7968, 0.01461, 0.75, 0.01, 0.7032, 0.01461, 0.6582, 0.02827, 0.6167, 0.05045, 0.5803, 0.08029, 0.5504, 0.1167, 0.5283, 0.1582, 0.5146, 0.2032, 0.51, 0.25, 0.5146, 0.2968, 0.5283, 0.3418, 0.5504, 0.3833, 0.5803, 0.4197, 0.6167, 0.4496, 0.6582, 0.4717, 0.7032, 0.4854, 0.3438, 0.5, 0.3438, 1.0, 0.3125, 1.0, 0.3125, 0.5, 0.5938, 0.5, 0.5938, 1.0, 0.5625, 1.0, 0.5625, 0.5, 0.3125, 0.5, 0.3125, 1.0, 0.2812, 1.0, 0.2812, 0.5, 0.5625, 0.5, 0.5625, 1.0, 0.5312, 1.0, 0.5312, 0.5, 0.2812, 0.5, 0.2812, 1.0, 0.25, 1.0, 0.25, 0.5, 0.25, 0.5, 0.25, 1.0, 0.2188, 1.0, 0.2188, 0.5, 0.5312, 0.5, 0.5312, 1.0, 0.5, 1.0, 0.5, 0.5, 0.2188, 0.5, 0.2188, 1.0, 0.1875, 1.0, 0.1875, 0.5, 0.5, 0.5, 0.5, 1.0, 0.4688, 1.0, 0.4688, 0.5, 0.1875, 0.5, 0.1875, 1.0, 0.1562, 1.0, 0.1562, 0.5, 0.1562, 0.5, 0.1562, 1.0, 0.125, 1.0, 0.125, 0.5, 0.4688, 0.5, 0.4688, 1.0, 0.4375, 1.0, 0.4375, 0.5, 0.125, 0.5, 0.125, 1.0, 0.09375, 1.0, 0.09375, 0.5, 0.4375, 0.5, 0.4375, 1.0, 0.4062, 1.0, 0.4062, 0.5, 0.09375, 0.5, 0.09375, 1.0, 0.0625, 1.0, 0.0625, 0.5, 0.9717, 0.1582, 0.9496, 0.1167, 0.9197, 0.08029, 0.8833, 0.05045, 0.8418, 0.02827, 0.7968, 0.01461, 0.75, 0.01, 0.7032, 0.01461, 0.6582, 0.02827, 0.6167, 0.05045, 0.5803, 0.08029, 0.5504, 0.1167, 0.5283, 0.1582, 0.5146, 0.2032, 0.51, 0.25, 0.5146, 0.2968, 0.5283, 0.3418, 0.5504, 0.3833, 0.5803, 0.4197, 0.6167, 0.4496, 0.6582, 0.4717, 0.7032, 0.4854, 0.75, 0.49, 0.7968, 0.4854, 0.8418, 0.4717, 0.8833, 0.4496, 0.9197, 0.4197, 0.9496, 0.3833, 0.9717, 0.3418, 0.9854, 0.2968, 0.99, 0.25, 0.9854, 0.2032, 0.0625, 0.5, 0.0625, 1.0, 0.03125, 1.0, 0.03125, 0.5, 0.4062, 0.5, 0.4062, 1.0, 0.375, 1.0, 0.375, 0.5, 0.375, 0.5, 0.375, 1.0, 0.3438, 1.0, 0.3438, 0.5, 0.03125, 0.5, 0.03125, 1.0, 0.0, 1.0, 0.0, 0.5, 0.05045, 0.1167, 0.08029, 0.08029, 0.1167, 0.05045, 0.1582, 0.02827, 0.2032, 0.01461, 0.25, 0.01, 0.2968, 0.01461, 0.3418, 0.02827, 0.3833, 0.05045, 0.4197, 0.08029, 0.4496, 0.1167, 0.4717, 0.1582, 0.4854, 0.2032, 0.49, 0.25, 0.4854, 0.2968, 0.4717, 0.3418, 0.4496, 0.3833, 0.4197, 0.4197, 0.3833, 0.4496, 0.3418, 0.4717, 0.2968, 0.4854, 0.25, 0.49, 0.2032, 0.4854, 0.1582, 0.4717, 0.1167, 0.4496, 0.08029, 0.4197, 0.05045, 0.3833, 0.02827, 0.3418, 0.01461, 0.2968, 0.01, 0.25, 0.01461, 0.2032, 0.02827, 0.1582, 0.3438, 0.5, 0.3438, 1.0, 0.3125, 1.0, 0.3125, 0.5, 0.3125, 0.5, 0.3125, 1.0, 0.2812, 1.0, 0.2812, 0.5, 0.2812, 0.5, 0.2812, 1.0, 0.25, 1.0, 0.25, 0.5, 0.25, 0.5, 0.25, 1.0, 0.2188, 1.0, 0.2188, 0.5, 0.2188, 0.5, 0.2188, 1.0, 0.1875, 1.0, 0.1875, 0.5, 0.1875, 0.5, 0.1875, 1.0, 0.1562, 1.0, 0.1562, 0.5, 0.1562, 0.5, 0.1562, 1.0, 0.125, 1.0, 0.125, 0.5, 0.125, 0.5, 0.125, 1.0, 0.09375, 1.0, 0.09375, 0.5, 0.09375, 0.5, 0.09375, 1.0, 0.0625, 1.0, 0.0625, 0.5, 0.8418, 0.02827, 0.7968, 0.01461, 0.75, 0.01, 0.7032, 0.01461, 0.6582, 0.02827, 0.6167, 0.05045, 0.5803, 0.08029, 0.5504, 0.1167, 0.5283, 0.1582, 0.5146, 0.2032, 0.51, 0.25, 0.5146, 0.2968, 0.5283, 0.3418, 0.5504, 0.3833, 0.5803, 0.4197, 0.6167, 0.4496, 0.6582, 0.4717, 0.7032, 0.4854, 0.75, 0.49, 0.7968, 0.4854, 0.8418, 0.4717, 0.8833, 0.4496, 0.9197, 0.4197, 0.9496, 0.3833, 0.9717, 0.3418, 0.9854, 0.2968, 0.99, 0.25, 0.9854, 0.2032, 0.9717, 0.1582, 0.9496, 0.1167, 0.9197, 0.08029, 0.8833, 0.05045, 0.0625, 0.5, 0.0625, 1.0, 0.03125, 1.0, 0.03125, 0.5, 0.03125, 0.5, 0.03125, 1.0, 0.0, 1.0, 0.0, 0.5, 0.1582, 0.02827, 0.2032, 0.01461, 0.25, 0.01, 0.2968, 0.01461, 0.3418, 0.02827, 0.3833, 0.05045, 0.4197, 0.08029, 0.4496, 0.1167, 0.4717, 0.1582, 0.4854, 0.2032, 0.49, 0.25, 0.4854, 0.2968, 0.4717, 0.3418, 0.4496, 0.3833, 0.4197, 0.4197, 0.3833, 0.4496, 0.3418, 0.4717, 0.2968, 0.4854, 0.25, 0.49, 0.2032, 0.4854, 0.1582, 0.4717, 0.1167, 0.4496, 0.08029, 0.4197, 0.05045, 0.3833, 0.02827, 0.3418, 0.01461, 0.2968, 0.01, 0.25, 0.01461, 0.2032, 0.02827, 0.1582, 0.05045, 0.1167, 0.08029, 0.08029, 0.1167, 0.05045, 1.0, 0.5, 1.0, 1.0, 0.9688, 1.0, 0.9688, 0.5, 0.9688, 0.5, 0.9688, 1.0, 0.9375, 1.0, 0.9375, 0.5, 0.9375, 0.5, 0.9375, 1.0, 0.9062, 1.0, 0.9062, 0.5, 0.9062, 0.5, 0.9062, 1.0, 0.875, 1.0, 0.875, 0.5, 0.875, 0.5, 0.875, 1.0, 0.8438, 1.0, 0.8438, 0.5, 0.8438, 0.5, 0.8438, 1.0, 0.8125, 1.0, 0.8125, 0.5, 0.8125, 0.5, 0.8125, 1.0, 0.7812, 1.0, 0.7812, 0.5, 0.7812, 0.5, 0.7812, 1.0, 0.75, 1.0, 0.75, 0.5, 0.75, 0.5, 0.75, 1.0, 0.7188, 1.0, 0.7188, 0.5, 0.7188, 0.5, 0.7188, 1.0, 0.6875, 1.0, 0.6875, 0.5, 0.6875, 0.5, 0.6875, 1.0, 0.6562, 1.0, 0.6562, 0.5, 0.6562, 0.5, 0.6562, 1.0, 0.625, 1.0, 0.625, 0.5, 0.625, 0.5, 0.625, 1.0, 0.5938, 1.0, 0.5938, 0.5, 0.5938, 0.5, 0.5938, 1.0, 0.5625, 1.0, 0.5625, 0.5, 0.5625, 0.5, 0.5625, 1.0, 0.5312, 1.0, 0.5312, 0.5, 0.5312, 0.5, 0.5312, 1.0, 0.5, 1.0, 0.5, 0.5, 0.5, 0.5, 0.5, 1.0, 0.4688, 1.0, 0.4688, 0.5, 0.4688, 0.5, 0.4688, 1.0, 0.4375, 1.0, 0.4375, 0.5, 0.4375, 0.5, 0.4375, 1.0, 0.4062, 1.0, 0.4062, 0.5, 0.4062, 0.5, 0.4062, 1.0, 0.375, 1.0, 0.375, 0.5, 0.375, 0.5, 0.375, 1.0, 0.3438, 1.0, 0.3438, 0.5, 0.3438, 0.5, 0.3438, 1.0, 0.3125, 1.0, 0.3125, 0.5, 0.3125, 0.5, 0.3125, 1.0, 0.2812, 1.0, 0.2812, 0.5, 0.2812, 0.5, 0.2812, 1.0, 0.25, 1.0, 0.25, 0.5, 0.25, 0.5, 0.25, 1.0, 0.2188, 1.0, 0.2188, 0.5, 0.2188, 0.5, 0.2188, 1.0, 0.1875, 1.0, 0.1875, 0.5, 0.1875, 0.5, 0.1875, 1.0, 0.1562, 1.0, 0.1562, 0.5, 0.1562, 0.5, 0.1562, 1.0, 0.125, 1.0, 0.125, 0.5, 0.125, 0.5, 0.125, 1.0, 0.09375, 1.0, 0.09375, 0.5, 0.09375, 0.5, 0.09375, 1.0, 0.0625, 1.0, 0.0625, 0.5, 0.2968, 0.4854, 0.25, 0.49, 0.2032, 0.4854, 0.1582, 0.4717, 0.1167, 0.4496, 0.08029, 0.4197, 0.05045, 0.3833, 0.02827, 0.3418, 0.01461, 0.2968, 0.01, 0.25, 0.01461, 0.2032, 0.02827, 0.1582, 0.05045, 0.1167, 0.08029, 0.08029, 0.1167, 0.05045, 0.1582, 0.02827, 0.2032, 0.01461, 0.25, 0.01, 0.2968, 0.01461, 0.3418, 0.02827, 0.3833, 0.05045, 0.4197, 0.08029, 0.4496, 0.1167, 0.4717, 0.1582, 0.4854, 0.2032, 0.49, 0.25, 0.4854, 0.2968, 0.4717, 0.3418, 0.4496, 0.3833, 0.4197, 0.4197, 0.3833, 0.4496, 0.3418, 0.4717, 0.0625, 0.5, 0.0625, 1.0, 0.03125, 1.0, 0.03125, 0.5, 0.03125, 0.5, 0.03125, 1.0, 0.0, 1.0, 0.0, 0.5, 0.75, 0.49, 0.7968, 0.4854, 0.8418, 0.4717, 0.8833, 0.4496, 0.9197, 0.4197, 0.9496, 0.3833, 0.9717, 0.3418, 0.9854, 0.2968, 0.99, 0.25, 0.9854, 0.2032, 0.9717, 0.1582, 0.9496, 0.1167, 0.9197, 0.08029, 0.8833, 0.05045, 0.8418, 0.02827, 0.7968, 0.01461, 0.75, 0.01, 0.7032, 0.01461, 0.6582, 0.02827, 0.6167, 0.05045, 0.5803, 0.08029, 0.5504, 0.1167, 0.5283, 0.1582, 0.5146, 0.2032, 0.51, 0.25, 0.5146, 0.2968, 0.5283, 0.3418, 0.5504, 0.3833, 0.5803, 0.4197, 0.6167, 0.4496, 0.6582, 0.4717, 0.7032, 0.4854, 1.0, 0.5, 1.0, 1.0, 0.9688, 1.0, 0.9688, 0.5, 0.9688, 0.5, 0.9688, 1.0, 0.9375, 1.0, 0.9375, 0.5, 0.9375, 0.5, 0.9375, 1.0, 0.9062, 1.0, 0.9062, 0.5, 0.9062, 0.5, 0.9062, 1.0, 0.875, 1.0, 0.875, 0.5, 0.875, 0.5, 0.875, 1.0, 0.8438, 1.0, 0.8438, 0.5, 0.8438, 0.5, 0.8438, 1.0, 0.8125, 1.0, 0.8125, 0.5, 0.8125, 0.5, 0.8125, 1.0, 0.7812, 1.0, 0.7812, 0.5, 0.7812, 0.5, 0.7812, 1.0, 0.75, 1.0, 0.75, 0.5, 0.75, 0.5, 0.75, 1.0, 0.7188, 1.0, 0.7188, 0.5, 0.7188, 0.5, 0.7188, 1.0, 0.6875, 1.0, 0.6875, 0.5, 0.6875, 0.5, 0.6875, 1.0, 0.6562, 1.0, 0.6562, 0.5, 0.6562, 0.5, 0.6562, 1.0, 0.625, 1.0, 0.625, 0.5, 0.625, 0.5, 0.625, 1.0, 0.5938, 1.0, 0.5938, 0.5, 0.5938, 0.5, 0.5938, 1.0, 0.5625, 1.0, 0.5625, 0.5, 0.5625, 0.5, 0.5625, 1.0, 0.5312, 1.0, 0.5312, 0.5, 0.5312, 0.5, 0.5312, 1.0, 0.5, 1.0, 0.5, 0.5, 0.5, 0.5, 0.5, 1.0, 0.4688, 1.0, 0.4688, 0.5, 0.4688, 0.5, 0.4688, 1.0, 0.4375, 1.0, 0.4375, 0.5, 0.4375, 0.5, 0.4375, 1.0, 0.4062, 1.0, 0.4062, 0.5, 0.4062, 0.5, 0.4062, 1.0, 0.375, 1.0, 0.375, 0.5, 0.375, 0.5, 0.375, 1.0, 0.3438, 1.0, 0.3438, 0.5, 0.3438, 0.5, 0.3438, 1.0, 0.3125, 1.0, 0.3125, 0.5, 0.3125, 0.5, 0.3125, 1.0, 0.2812, 1.0, 0.2812, 0.5, 0.2812, 0.5, 0.2812, 1.0, 0.25, 1.0, 0.25, 0.5, 0.25, 0.5, 0.25, 1.0, 0.2188, 1.0, 0.2188, 0.5, 0.2188, 0.5, 0.2188, 1.0, 0.1875, 1.0, 0.1875, 0.5, 0.1875, 0.5, 0.1875, 1.0, 0.1562, 1.0, 0.1562, 0.5, 0.1562, 0.5, 0.1562, 1.0, 0.125, 1.0, 0.125, 0.5, 0.125, 0.5, 0.125, 1.0, 0.09375, 1.0, 0.09375, 0.5, 0.09375, 0.5, 0.09375, 1.0, 0.0625, 1.0, 0.0625, 0.5, 0.2968, 0.4854, 0.25, 0.49, 0.2032, 0.4854, 0.1582, 0.4717, 0.1167, 0.4496, 0.08029, 0.4197, 0.05045, 0.3833, 0.02827, 0.3418, 0.01461, 0.2968, 0.01, 0.25, 0.01461, 0.2032, 0.02827, 0.1582, 0.05045, 0.1167, 0.08029, 0.08029, 0.1167, 0.05045, 0.1582, 0.02827, 0.2032, 0.01461, 0.25, 0.01, 0.2968, 0.01461, 0.3418, 0.02827, 0.3833, 0.05045, 0.4197, 0.08029, 0.4496, 0.1167, 0.4717, 0.1582, 0.4854, 0.2032, 0.49, 0.25, 0.4854, 0.2968, 0.4717, 0.3418, 0.4496, 0.3833, 0.4197, 0.4197, 0.3833, 0.4496, 0.3418, 0.4717, 0.0625, 0.5, 0.0625, 1.0, 0.03125, 1.0, 0.03125, 0.5, 0.03125, 0.5, 0.03125, 1.0, 0.0, 1.0, 0.0, 0.5, 0.75, 0.49, 0.7968, 0.4854, 0.8418, 0.4717, 0.8833, 0.4496, 0.9197, 0.4197, 0.9496, 0.3833, 0.9717, 0.3418, 0.9854, 0.2968, 0.99, 0.25, 0.9854, 0.2032, 0.9717, 0.1582, 0.9496, 0.1167, 0.9197, 0.08029, 0.8833, 0.05045, 0.8418, 0.02827, 0.7968, 0.01461, 0.75, 0.01, 0.7032, 0.01461, 0.6582, 0.02827, 0.6167, 0.05045, 0.5803, 0.08029, 0.5504, 0.1167, 0.5283, 0.1582, 0.5146, 0.2032, 0.51, 0.25, 0.5146, 0.2968, 0.5283, 0.3418, 0.5504, 0.3833, 0.5803, 0.4197, 0.6167, 0.4496, 0.6582, 0.4717, 0.7032, 0.4854])
me_cube.materials.append(mat_red_farm)
me_cube.materials.append(mat_roof)
me_cube.materials.append(mat_white_paint)
me_cube.use_remesh_preserve_volume = False
me_cube.use_remesh_preserve_attributes = False
me_cube.use_mirror_vertex_groups = False
me_cube.update()
me_cylinder_001 = bpy.data.meshes.new('Cylinder.001')
me_cylinder_001.from_pydata([(0.0, 1.0, 0.0), (0.0, 1.0, 3.0), (0.3827, 0.9239, 0.0), (0.3827, 0.9239, 3.0), (0.7071, 0.7071, 0.0), (0.7071, 0.7071, 3.0), (0.9239, 0.3827, 0.0), (0.9239, 0.3827, 3.0), (1.0, -4.247e-08, 0.0), (1.0, -4.247e-08, 3.0), (0.9239, -0.3827, 0.0), (0.9239, -0.3827, 3.0), (0.7071, -0.7071, 0.0), (0.7071, -0.7071, 3.0), (0.3827, -0.9239, 0.0), (0.3827, -0.9239, 3.0), (-8.742e-08, -1.0, 0.0), (-8.742e-08, -1.0, 3.0), (-0.3827, -0.9239, 0.0), (-0.3827, -0.9239, 3.0), (-0.7071, -0.7071, 0.0), (-0.7071, -0.7071, 3.0), (-0.9239, -0.3827, 0.0), (-0.9239, -0.3827, 3.0), (-1.0, 1.317e-08, 0.0), (-1.0, 1.317e-08, 3.0), (-0.9239, 0.3827, 0.0), (-0.9239, 0.3827, 3.0), (-0.7071, 0.7071, 0.0), (-0.7071, 0.7071, 3.0), (-0.3827, 0.9239, 0.0), (-0.3827, 0.9239, 3.0), (0.3827, 0.9239, 3.2), (2.336e-08, 1.0, 3.2), (0.7071, 0.7071, 3.2), (0.9239, 0.3827, 3.2), (1.0, -3.874e-08, 3.2), (0.9239, -0.3827, 3.2), (0.7071, -0.7071, 3.2), (0.3827, -0.9239, 3.2), (-6.406e-08, -1.0, 3.2), (-0.3827, -0.9239, 3.2), (-0.7071, -0.7071, 3.2), (-0.9239, -0.3827, 3.2), (-1.0, 1.689e-08, 3.2), (-0.9239, 0.3827, 3.2), (-0.7071, 0.7071, 3.2), (-0.3827, 0.9239, 3.2), (-5.081e-07, 0.8051, 3.827), (-5.081e-07, 1.052, 3.503), (0.1667, 0.4026, 4.044), (0.3081, 0.7438, 3.827), (0.4026, 0.9718, 3.503), (0.4357, 1.052, 3.12), (0.3081, 0.3081, 4.044), (0.5693, 0.5693, 3.827), (0.7438, 0.7438, 3.503), (0.8051, 0.8051, 3.12), (0.4026, 0.1667, 4.044), (0.7438, 0.3081, 3.827), (0.9718, 0.4026, 3.503), (1.052, 0.4357, 3.12), (0.4357, 4.768e-07, 4.044), (0.8051, 4.768e-07, 3.827), (1.052, 4.768e-07, 3.503), (1.139, 4.768e-07, 3.12), (0.4026, -0.1667, 4.044), (0.7438, -0.3081, 3.827), (0.9718, -0.4026, 3.503), (1.052, -0.4357, 3.12), (0.3081, -0.3081, 4.044), (0.5693, -0.5693, 3.827), (0.7438, -0.7438, 3.503), (0.8051, -0.8051, 3.12), (0.1667, -0.4026, 4.044), (0.3081, -0.7438, 3.827), (0.4026, -0.9718, 3.503), (0.4357, -1.052, 3.12), (-5.081e-07, 4.768e-07, 4.12), (-6.438e-07, -0.4357, 4.044), (-6.438e-07, -0.8051, 3.827), (-7.796e-07, -1.052, 3.503), (-7.796e-07, -1.139, 3.12), (-0.1667, -0.4026, 4.044), (-0.3081, -0.7438, 3.827), (-0.4026, -0.9718, 3.503), (-0.4357, -1.052, 3.12), (-0.3081, -0.3081, 4.044), (-0.5693, -0.5693, 3.827), (-0.7438, -0.7438, 3.503), (-0.8051, -0.8051, 3.12), (-0.4026, -0.1667, 4.044), (-0.7438, -0.3081, 3.827), (-0.9718, -0.4026, 3.503), (-1.052, -0.4357, 3.12), (-0.4357, 4.768e-07, 4.044), (-0.8051, 4.768e-07, 3.827), (-1.052, 9.537e-07, 3.503), (-1.139, 9.537e-07, 3.12), (-0.4026, 0.1667, 4.044), (-0.7438, 0.3081, 3.827), (-0.9718, 0.4026, 3.503), (-1.052, 0.4357, 3.12), (-0.3081, 0.3081, 4.044), (-0.5693, 0.5693, 3.827), (-0.7438, 0.7438, 3.503), (-0.8051, 0.8051, 3.12), (-0.1667, 0.4026, 4.044), (-0.3081, 0.7438, 3.827), (-0.4026, 0.9718, 3.503), (-0.4357, 1.052, 3.12), (-2.366e-07, 0.4357, 4.044), (1.706e-07, 1.139, 3.12)], [], [(0, 1, 3, 2), (2, 3, 5, 4), (4, 5, 7, 6), (6, 7, 9, 8), (8, 9, 11, 10), (10, 11, 13, 12), (12, 13, 15, 14), (14, 15, 17, 16), (16, 17, 19, 18), (18, 19, 21, 20), (20, 21, 23, 22), (22, 23, 25, 24), (24, 25, 27, 26), (26, 27, 29, 28), (9, 7, 35, 36), (28, 29, 31, 30), (30, 31, 1, 0), (0, 2, 4, 6, 8, 10, 12, 14, 16, 18, 20, 22, 24, 26, 28, 30), (32, 33, 47, 46, 45, 44, 43, 42, 41, 40, 39, 38, 37, 36, 35, 34), (19, 17, 40, 41), (29, 27, 45, 46), (5, 3, 32, 34), (15, 13, 38, 39), (25, 23, 43, 44), (11, 9, 36, 37), (21, 19, 41, 42), (31, 29, 46, 47), (7, 5, 34, 35), (17, 15, 39, 40), (3, 1, 33, 32), (27, 25, 44, 45), (13, 11, 37, 38), (23, 21, 42, 43), (1, 31, 47, 33), (112, 49, 52, 53), (48, 111, 50, 51), (49, 48, 51, 52), (111, 78, 50), (52, 51, 55, 56), (50, 78, 54), (53, 52, 56, 57), (51, 50, 54, 55), (54, 78, 58), (57, 56, 60, 61), (55, 54, 58, 59), (56, 55, 59, 60), (61, 60, 64, 65), (59, 58, 62, 63), (60, 59, 63, 64), (58, 78, 62), (64, 63, 67, 68), (62, 78, 66), (65, 64, 68, 69), (63, 62, 66, 67), (68, 67, 71, 72), (66, 78, 70), (69, 68, 72, 73), (67, 66, 70, 71), (73, 72, 76, 77), (71, 70, 74, 75), (72, 71, 75, 76), (70, 78, 74), (77, 76, 81, 82), (75, 74, 79, 80), (76, 75, 80, 81), (74, 78, 79), (81, 80, 84, 85), (79, 78, 83), (82, 81, 85, 86), (80, 79, 83, 84), (85, 84, 88, 89), (83, 78, 87), (86, 85, 89, 90), (84, 83, 87, 88), (90, 89, 93, 94), (88, 87, 91, 92), (89, 88, 92, 93), (87, 78, 91), (92, 91, 95, 96), (93, 92, 96, 97), (91, 78, 95), (94, 93, 97, 98), (97, 96, 100, 101), (95, 78, 99), (98, 97, 101, 102), (96, 95, 99, 100), (99, 78, 103), (102, 101, 105, 106), (100, 99, 103, 104), (101, 100, 104, 105), (106, 105, 109, 110), (104, 103, 107, 108), (57, 61, 65, 69, 73, 77, 82, 86, 90, 94, 98, 102, 106, 110, 112, 53), (105, 104, 108, 109), (103, 78, 107), (109, 108, 48, 49), (107, 78, 111), (110, 109, 49, 112), (108, 107, 111, 48)])
me_cylinder_001.polygons.foreach_set('material_index', [1, 1, 1, 1, 1, 1, 1, 1, 1, 1, 1, 1, 1, 1, 2, 1, 1, 1, 0, 2, 2, 2, 2, 2, 2, 2, 2, 2, 2, 2, 2, 2, 2, 2, 0, 0, 0, 0, 0, 0, 0, 0, 0, 0, 0, 0, 0, 0, 0, 0, 0, 0, 0, 0, 0, 0, 0, 0, 0, 0, 0, 0, 0, 0, 0, 0, 0, 0, 0, 0, 0, 0, 0, 0, 0, 0, 0, 0, 0, 0, 0, 0, 0, 0, 0, 0, 0, 0, 0, 0, 0, 0, 2, 0, 0, 0, 0, 0, 0])
_uv = me_cylinder_001.uv_layers.new(name='UVMap')
_uv.uv.foreach_set('vector', [1.0, 0.5, 1.0, 1.0, 0.9375, 1.0, 0.9375, 0.5, 0.9375, 0.5, 0.9375, 1.0, 0.875, 1.0, 0.875, 0.5, 0.875, 0.5, 0.875, 1.0, 0.8125, 1.0, 0.8125, 0.5, 0.8125, 0.5, 0.8125, 1.0, 0.75, 1.0, 0.75, 0.5, 0.75, 0.5, 0.75, 1.0, 0.6875, 1.0, 0.6875, 0.5, 0.6875, 0.5, 0.6875, 1.0, 0.625, 1.0, 0.625, 0.5, 0.625, 0.5, 0.625, 1.0, 0.5625, 1.0, 0.5625, 0.5, 0.5625, 0.5, 0.5625, 1.0, 0.5, 1.0, 0.5, 0.5, 0.5, 0.5, 0.5, 1.0, 0.4375, 1.0, 0.4375, 0.5, 0.4375, 0.5, 0.4375, 1.0, 0.375, 1.0, 0.375, 0.5, 0.375, 0.5, 0.375, 1.0, 0.3125, 1.0, 0.3125, 0.5, 0.3125, 0.5, 0.3125, 1.0, 0.25, 1.0, 0.25, 0.5, 0.25, 0.5, 0.25, 1.0, 0.1875, 1.0, 0.1875, 0.5, 0.1875, 0.5, 0.1875, 1.0, 0.125, 1.0, 0.125, 0.5, 0.75, 1.0, 0.8125, 1.0, 0.8125, 1.0, 0.75, 1.0, 0.125, 0.5, 0.125, 1.0, 0.0625, 1.0, 0.0625, 0.5, 0.0625, 0.5, 0.0625, 1.0, 0.0, 1.0, 0.0, 0.5, 0.75, 0.49, 0.8418, 0.4717, 0.9197, 0.4197, 0.9717, 0.3418, 0.99, 0.25, 0.9717, 0.1582, 0.9197, 0.08029, 0.8418, 0.02827, 0.75, 0.01, 0.6582, 0.02827, 0.5803, 0.08029, 0.5283, 0.1582, 0.51, 0.25, 0.5283, 0.3418, 0.5803, 0.4197, 0.6582, 0.4717, 0.3418, 0.4717, 0.25, 0.49, 0.1582, 0.4717, 0.08029, 0.4197, 0.02827, 0.3418, 0.01, 0.25, 0.02827, 0.1582, 0.08029, 0.08029, 0.1582, 0.02827, 0.25, 0.01, 0.3418, 0.02827, 0.4197, 0.08029, 0.4717, 0.1582, 0.49, 0.25, 0.4717, 0.3418, 0.4197, 0.4197, 0.4375, 1.0, 0.5, 1.0, 0.5, 1.0, 0.4375, 1.0, 0.125, 1.0, 0.1875, 1.0, 0.1875, 1.0, 0.125, 1.0, 0.875, 1.0, 0.9375, 1.0, 0.9375, 1.0, 0.875, 1.0, 0.5625, 1.0, 0.625, 1.0, 0.625, 1.0, 0.5625, 1.0, 0.25, 1.0, 0.3125, 1.0, 0.3125, 1.0, 0.25, 1.0, 0.6875, 1.0, 0.75, 1.0, 0.75, 1.0, 0.6875, 1.0, 0.375, 1.0, 0.4375, 1.0, 0.4375, 1.0, 0.375, 1.0, 0.0625, 1.0, 0.125, 1.0, 0.125, 1.0, 0.0625, 1.0, 0.8125, 1.0, 0.875, 1.0, 0.875, 1.0, 0.8125, 1.0, 0.5, 1.0, 0.5625, 1.0, 0.5625, 1.0, 0.5, 1.0, 0.9375, 1.0, 1.0, 1.0, 1.0, 1.0, 0.9375, 1.0, 0.1875, 1.0, 0.25, 1.0, 0.25, 1.0, 0.1875, 1.0, 0.625, 1.0, 0.6875, 1.0, 0.6875, 1.0, 0.625, 1.0, 0.3125, 1.0, 0.375, 1.0, 0.375, 1.0, 0.3125, 1.0, 0.0, 1.0, 0.0625, 1.0, 0.0625, 1.0, 0.0, 1.0, 0.75, 0.5, 0.75, 0.625, 0.6875, 0.625, 0.6875, 0.5, 0.75, 0.75, 0.75, 0.875, 0.6875, 0.875, 0.6875, 0.75, 0.75, 0.625, 0.75, 0.75, 0.6875, 0.75, 0.6875, 0.625, 0.75, 0.875, 0.7187, 1.0, 0.6875, 0.875, 0.6875, 0.625, 0.6875, 0.75, 0.625, 0.75, 0.625, 0.625, 0.6875, 0.875, 0.6562, 1.0, 0.625, 0.875, 0.6875, 0.5, 0.6875, 0.625, 0.625, 0.625, 0.625, 0.5, 0.6875, 0.75, 0.6875, 0.875, 0.625, 0.875, 0.625, 0.75, 0.625, 0.875, 0.5937, 1.0, 0.5625, 0.875, 0.625, 0.5, 0.625, 0.625, 0.5625, 0.625, 0.5625, 0.5, 0.625, 0.75, 0.625, 0.875, 0.5625, 0.875, 0.5625, 0.75, 0.625, 0.625, 0.625, 0.75, 0.5625, 0.75, 0.5625, 0.625, 0.5625, 0.5, 0.5625, 0.625, 0.5, 0.625, 0.5, 0.5, 0.5625, 0.75, 0.5625, 0.875, 0.5, 0.875, 0.5, 0.75, 0.5625, 0.625, 0.5625, 0.75, 0.5, 0.75, 0.5, 0.625, 0.5625, 0.875, 0.5312, 1.0, 0.5, 0.875, 0.5, 0.625, 0.5, 0.75, 0.4375, 0.75, 0.4375, 0.625, 0.5, 0.875, 0.4687, 1.0, 0.4375, 0.875, 0.5, 0.5, 0.5, 0.625, 0.4375, 0.625, 0.4375, 0.5, 0.5, 0.75, 0.5, 0.875, 0.4375, 0.875, 0.4375, 0.75, 0.4375, 0.625, 0.4375, 0.75, 0.375, 0.75, 0.375, 0.625, 0.4375, 0.875, 0.4062, 1.0, 0.375, 0.875, 0.4375, 0.5, 0.4375, 0.625, 0.375, 0.625, 0.375, 0.5, 0.4375, 0.75, 0.4375, 0.875, 0.375, 0.875, 0.375, 0.75, 0.375, 0.5, 0.375, 0.625, 0.3125, 0.625, 0.3125, 0.5, 0.375, 0.75, 0.375, 0.875, 0.3125, 0.875, 0.3125, 0.75, 0.375, 0.625, 0.375, 0.75, 0.3125, 0.75, 0.3125, 0.625, 0.375, 0.875, 0.3437, 1.0, 0.3125, 0.875, 0.3125, 0.5, 0.3125, 0.625, 0.25, 0.625, 0.25, 0.5, 0.3125, 0.75, 0.3125, 0.875, 0.25, 0.875, 0.25, 0.75, 0.3125, 0.625, 0.3125, 0.75, 0.25, 0.75, 0.25, 0.625, 0.3125, 0.875, 0.2812, 1.0, 0.25, 0.875, 0.25, 0.625, 0.25, 0.75, 0.1875, 0.75, 0.1875, 0.625, 0.25, 0.875, 0.2188, 1.0, 0.1875, 0.875, 0.25, 0.5, 0.25, 0.625, 0.1875, 0.625, 0.1875, 0.5, 0.25, 0.75, 0.25, 0.875, 0.1875, 0.875, 0.1875, 0.75, 0.1875, 0.625, 0.1875, 0.75, 0.125, 0.75, 0.125, 0.625, 0.1875, 0.875, 0.1563, 1.0, 0.125, 0.875, 0.1875, 0.5, 0.1875, 0.625, 0.125, 0.625, 0.125, 0.5, 0.1875, 0.75, 0.1875, 0.875, 0.125, 0.875, 0.125, 0.75, 0.125, 0.5, 0.125, 0.625, 0.0625, 0.625, 0.0625, 0.5, 0.125, 0.75, 0.125, 0.875, 0.0625, 0.875, 0.0625, 0.75, 0.125, 0.625, 0.125, 0.75, 0.0625, 0.75, 0.0625, 0.625, 0.125, 0.875, 0.09375, 1.0, 0.0625, 0.875, 0.0625, 0.75, 0.0625, 0.875, 0.0, 0.875, 0.0, 0.75, 0.0625, 0.625, 0.0625, 0.75, 0.0, 0.75, 0.0, 0.625, 0.0625, 0.875, 0.03125, 1.0, 0.0, 0.875, 0.0625, 0.5, 0.0625, 0.625, 0.0, 0.625, 0.0, 0.5, 1.0, 0.625, 1.0, 0.75, 0.9375, 0.75, 0.9375, 0.625, 1.0, 0.875, 0.9688, 1.0, 0.9375, 0.875, 1.0, 0.5, 1.0, 0.625, 0.9375, 0.625, 0.9375, 0.5, 1.0, 0.75, 1.0, 0.875, 0.9375, 0.875, 0.9375, 0.75, 0.9375, 0.875, 0.9062, 1.0, 0.875, 0.875, 0.9375, 0.5, 0.9375, 0.625, 0.875, 0.625, 0.875, 0.5, 0.9375, 0.75, 0.9375, 0.875, 0.875, 0.875, 0.875, 0.75, 0.9375, 0.625, 0.9375, 0.75, 0.875, 0.75, 0.875, 0.625, 0.875, 0.5, 0.875, 0.625, 0.8125, 0.625, 0.8125, 0.5, 0.875, 0.75, 0.875, 0.875, 0.8125, 0.875, 0.8125, 0.75, 0.625, 0.5, 0.5625, 0.5, 0.5, 0.5, 0.4375, 0.5, 0.375, 0.5, 0.3125, 0.5, 0.25, 0.5, 0.1875, 0.5, 0.125, 0.5, 0.0625, 0.5, 0.0, 0.5, 0.9375, 0.5, 0.875, 0.5, 0.8125, 0.5, 0.75, 0.5, 0.6875, 0.5, 0.875, 0.625, 0.875, 0.75, 0.8125, 0.75, 0.8125, 0.625, 0.875, 0.875, 0.8437, 1.0, 0.8125, 0.875, 0.8125, 0.625, 0.8125, 0.75, 0.75, 0.75, 0.75, 0.625, 0.8125, 0.875, 0.7812, 1.0, 0.75, 0.875, 0.8125, 0.5, 0.8125, 0.625, 0.75, 0.625, 0.75, 0.5, 0.8125, 0.75, 0.8125, 0.875, 0.75, 0.875, 0.75, 0.75])
me_cylinder_001.materials.append(mat_red_farm)
me_cylinder_001.materials.append(mat_roof)
me_cylinder_001.materials.append(mat_white_paint)
me_cylinder_001.materials.append(mat_groud)
me_cylinder_001.use_remesh_fix_poles = True
me_cylinder_001.use_remesh_preserve_attributes = False
me_cylinder_001.update()
me_plane = bpy.data.meshes.new('Plane')
me_plane.from_pydata([(-1.0, -1.0, 0.0), (1.0, -1.0, 0.0), (-1.0, 1.0, 0.0), (1.0, 1.0, 0.0)], [], [(0, 1, 3, 2)])
_uv = me_plane.uv_layers.new(name='UVMap')
_uv.uv.foreach_set('vector', [0.0, 0.0, 1.0, 0.0, 1.0, 1.0, 0.0, 1.0])
me_plane.materials.append(mat_ground)
me_plane.use_remesh_fix_poles = True
me_plane.use_remesh_preserve_attributes = False
me_plane.update()
me_plane_002 = bpy.data.meshes.new('Plane.002')
me_plane_002.from_pydata([(-1.0, -1.0, 0.0), (1.0, -1.0, 0.0), (-1.0, 1.0, 0.0), (1.0, 1.0, 0.0)], [], [(0, 1, 3, 2)])
_uv = me_plane_002.uv_layers.new(name='UVMap')
_uv.uv.foreach_set('vector', [0.0, 0.0, 1.0, 0.0, 1.0, 1.0, 0.0, 1.0])
me_plane_002.materials.append(mat_sky)
me_plane_002.use_remesh_fix_poles = True
me_plane_002.use_remesh_preserve_attributes = False
me_plane_002.update()

# ---- objects
ob_house = bpy.data.objects.new('House', me_cube)
ob_light = bpy.data.objects.new('Light', light_light)
ob_camera = bpy.data.objects.new('Camera', cam_camera)
ob_watertower = bpy.data.objects.new('WaterTower', me_cylinder_001)
ob_ground = bpy.data.objects.new('Ground', me_plane)
ob_sky = bpy.data.objects.new('Sky', me_plane_002)

# ---- transforms, parenting, visibility, modifiers, constraints
ob_house.location = (0.06036, 11.01, 1.113)
ob_house.scale = (1.0, 2.0, 1.0)
ob_house.lock_rotations_4d = False
ob_house.empty_display_type = 'ARROWS'
ob_house.lineart.crease_threshold = 0.0
ob_light.location = (-1.219, 7.113, 7.22)
ob_light.rotation_euler = (3.081, -3.444, -1.012)
ob_light.lock_rotations_4d = False
ob_light.empty_display_type = 'ARROWS'
ob_light.color = (0.0, 0.0, 0.0, 0.0)
ob_light.lineart.crease_threshold = 0.0
ob_camera.location = (-20.48, -3.588, 7.233)
ob_camera.rotation_euler = (-4.934, 1.027e-06, 5.238)
ob_camera.scale = (1.0, 1.0, 1.0)
ob_camera.lock_rotations_4d = False
ob_camera.empty_display_type = 'ARROWS'
ob_camera.color = (0.0, 0.0, 0.0, 0.0)
ob_camera.display_type = 'WIRE'
ob_camera.lineart.crease_threshold = 0.0
ob_watertower.location = (2.504, 6.48, -7.749e-07)
ob_ground.location = (3.411, 11.63, -1.192e-07)
ob_ground.scale = (-13.08, -13.08, -13.08)
ob_sky.location = (7.805, 4.717, 22.35)
ob_sky.rotation_euler = (1.502, 0.2802, 1.924)
ob_sky.scale = (27.3, 27.3, 27.3)

# ---- collection membership
col_collection.objects.link(ob_house)
col_collection.objects.link(ob_light)
col_collection.objects.link(ob_camera)
col_collection.objects.link(ob_watertower)
col_collection.objects.link(ob_ground)
col_collection.objects.link(ob_sky)

# ---- scene / render settings (as saved in the file)
scene.camera = ob_camera
scene.frame_start = 1; scene.frame_end = 250; scene.frame_set(1)
scene.render.engine = 'BLENDER_EEVEE_NEXT'
scene.cycles.sampling_pattern = 'TABULATED_SOBOL'
scene.cycles.use_light_tree = False
scene.view_settings.view_transform = 'Filmic'
bpy.context.view_layer.update()
